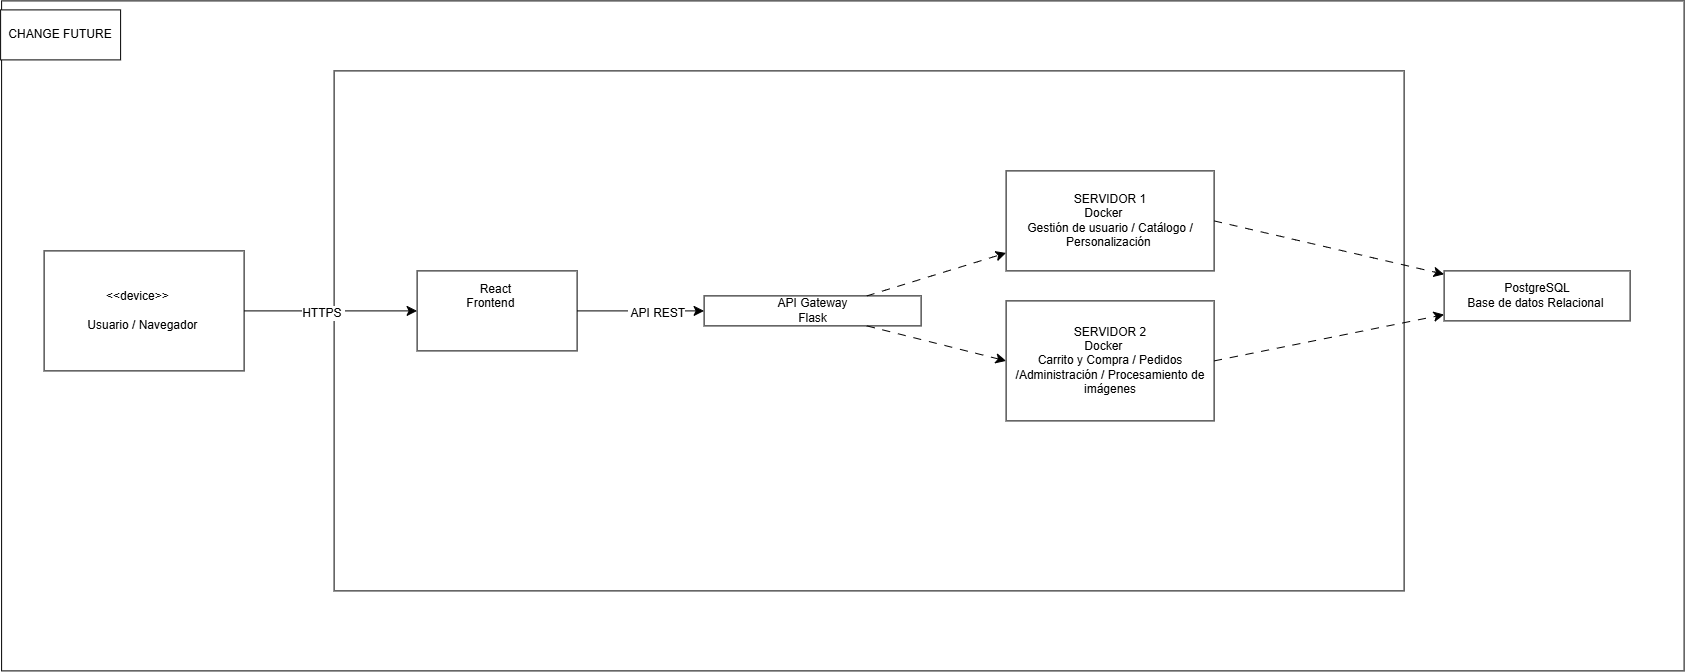

The diagram above was exported from draw.io. Its source (the exported page's mxGraphModel, read from the mxfile embedded in the PNG):
<mxGraphModel dx="3582" dy="1352" grid="1" gridSize="10" guides="1" tooltips="1" connect="1" arrows="1" fold="1" page="1" pageScale="1" pageWidth="827" pageHeight="1169" math="0" shadow="0">
  <root>
    <mxCell id="0" />
    <mxCell id="1" parent="0" />
    <mxCell id="p7iyzqW20eOjmf5e7B8a-1" parent="1" style="whiteSpace=wrap;html=1;" value="" vertex="1">
      <mxGeometry height="670" width="1682.5" x="-2.5" y="50" as="geometry" />
    </mxCell>
    <mxCell id="p7iyzqW20eOjmf5e7B8a-43" parent="1" style="whiteSpace=wrap;html=1;" value="" vertex="1">
      <mxGeometry height="520" width="1070" x="330" y="120" as="geometry" />
    </mxCell>
    <mxCell id="p7iyzqW20eOjmf5e7B8a-2" parent="1" style="whiteSpace=wrap;html=1;" value="CHANGE FUTURE" vertex="1">
      <mxGeometry height="50" width="120" x="-3.5" y="59" as="geometry" />
    </mxCell>
    <mxCell id="p7iyzqW20eOjmf5e7B8a-10" edge="1" parent="1" source="p7iyzqW20eOjmf5e7B8a-3" style="edgeStyle=none;curved=1;rounded=0;orthogonalLoop=1;jettySize=auto;html=1;fontSize=12;startSize=8;endSize=8;" target="p7iyzqW20eOjmf5e7B8a-9" value="">
      <mxGeometry relative="1" as="geometry" />
    </mxCell>
    <mxCell id="p7iyzqW20eOjmf5e7B8a-11" connectable="0" parent="p7iyzqW20eOjmf5e7B8a-10" style="edgeLabel;html=1;align=center;verticalAlign=middle;resizable=0;points=[];fontSize=12;" value="HTTPS&amp;nbsp;" vertex="1">
      <mxGeometry relative="1" x="-0.0937" y="-2" as="geometry">
        <mxPoint as="offset" />
      </mxGeometry>
    </mxCell>
    <mxCell id="p7iyzqW20eOjmf5e7B8a-3" parent="1" style="whiteSpace=wrap;html=1;" value="&amp;lt;&amp;lt;device&amp;gt;&amp;gt;&amp;nbsp; &amp;nbsp;&amp;nbsp;&lt;div&gt;&lt;br&gt;&lt;/div&gt;&lt;div&gt;Usuario / Navegador&amp;nbsp;&lt;/div&gt;" vertex="1">
      <mxGeometry height="120" width="200" x="40" y="300" as="geometry" />
    </mxCell>
    <mxCell id="p7iyzqW20eOjmf5e7B8a-9" parent="1" style="whiteSpace=wrap;html=1;" value="React&amp;nbsp;&lt;div&gt;Frontend&amp;nbsp; &amp;nbsp;&amp;nbsp;&lt;div&gt;&lt;br&gt;&lt;/div&gt;&lt;div&gt;&lt;span style=&quot;background-color: transparent; color: light-dark(rgb(0, 0, 0), rgb(255, 255, 255));&quot;&gt;&amp;nbsp;&lt;/span&gt;&lt;/div&gt;&lt;/div&gt;" vertex="1">
      <mxGeometry height="80" width="160" x="413" y="320" as="geometry" />
    </mxCell>
    <mxCell id="p7iyzqW20eOjmf5e7B8a-15" edge="1" parent="1" source="p7iyzqW20eOjmf5e7B8a-9" style="edgeStyle=none;curved=1;rounded=0;orthogonalLoop=1;jettySize=auto;html=1;fontSize=12;startSize=8;endSize=8;exitX=1;exitY=0.5;exitDx=0;exitDy=0;entryX=0;entryY=0.5;entryDx=0;entryDy=0;" target="p7iyzqW20eOjmf5e7B8a-14" value="">
      <mxGeometry relative="1" as="geometry">
        <Array as="points" />
        <mxPoint x="693" y="225" as="targetPoint" />
      </mxGeometry>
    </mxCell>
    <mxCell id="l8edeh8TMCYBvvPnLaGP-1" connectable="0" parent="p7iyzqW20eOjmf5e7B8a-15" style="edgeLabel;html=1;align=center;verticalAlign=middle;resizable=0;points=[];" value="&lt;span style=&quot;font-size: 12px;&quot;&gt;&amp;nbsp;API REST&lt;/span&gt;" vertex="1">
      <mxGeometry relative="1" x="0.2245" y="-2" as="geometry">
        <mxPoint as="offset" />
      </mxGeometry>
    </mxCell>
    <mxCell id="p7iyzqW20eOjmf5e7B8a-14" parent="1" style="whiteSpace=wrap;html=1;" value="API Gateway&lt;div&gt;Flask&lt;/div&gt;" vertex="1">
      <mxGeometry height="30" width="217" x="700" y="345" as="geometry" />
    </mxCell>
    <mxCell id="p7iyzqW20eOjmf5e7B8a-21" edge="1" parent="1" source="p7iyzqW20eOjmf5e7B8a-14" style="edgeStyle=none;curved=1;rounded=0;orthogonalLoop=1;jettySize=auto;html=1;fontSize=12;startSize=8;endSize=8;exitX=0.75;exitY=0;exitDx=0;exitDy=0;dashed=1;dashPattern=8 8;" target="p7iyzqW20eOjmf5e7B8a-18" value="">
      <mxGeometry relative="1" as="geometry">
        <mxPoint x="721.57" y="490" as="targetPoint" />
      </mxGeometry>
    </mxCell>
    <mxCell id="p7iyzqW20eOjmf5e7B8a-53" edge="1" parent="1" source="p7iyzqW20eOjmf5e7B8a-18" style="edgeStyle=none;curved=1;rounded=0;orthogonalLoop=1;jettySize=auto;html=1;exitX=1;exitY=0.5;exitDx=0;exitDy=0;fontSize=12;startSize=8;endSize=8;dashed=1;dashPattern=8 8;" target="p7iyzqW20eOjmf5e7B8a-44">
      <mxGeometry relative="1" as="geometry" />
    </mxCell>
    <mxCell id="p7iyzqW20eOjmf5e7B8a-18" parent="1" style="whiteSpace=wrap;html=1;" value="SERVIDOR 1&lt;div&gt;Docker&amp;nbsp; &amp;nbsp;&amp;nbsp;&lt;div&gt;Gestión de usuario / Catálogo / Personalización&amp;nbsp;&lt;/div&gt;&lt;/div&gt;" vertex="1">
      <mxGeometry height="100" width="208" x="1002" y="220" as="geometry" />
    </mxCell>
    <mxCell id="p7iyzqW20eOjmf5e7B8a-54" edge="1" parent="1" source="p7iyzqW20eOjmf5e7B8a-20" style="rounded=0;orthogonalLoop=1;jettySize=auto;html=1;exitX=1;exitY=0.5;exitDx=0;exitDy=0;fontSize=12;startSize=8;endSize=8;dashed=1;dashPattern=8 8;elbow=vertical;" target="p7iyzqW20eOjmf5e7B8a-44">
      <mxGeometry relative="1" as="geometry">
        <mxPoint x="1580" y="250" as="targetPoint" />
      </mxGeometry>
    </mxCell>
    <mxCell id="p7iyzqW20eOjmf5e7B8a-20" parent="1" style="whiteSpace=wrap;html=1;" value="SERVIDOR 2&lt;div&gt;Docker&amp;nbsp; &amp;nbsp;&amp;nbsp;&lt;div&gt;Carrito y Compra / Pedidos /Administración / Procesamiento de imágenes&lt;/div&gt;&lt;/div&gt;" vertex="1">
      <mxGeometry height="120" width="208" x="1002" y="350" as="geometry" />
    </mxCell>
    <mxCell id="p7iyzqW20eOjmf5e7B8a-44" parent="1" style="whiteSpace=wrap;html=1;" value="&lt;div&gt;&lt;span style=&quot;background-color: transparent; color: light-dark(rgb(0, 0, 0), rgb(255, 255, 255));&quot;&gt;PostgreSQL&lt;/span&gt;&lt;/div&gt;&lt;div&gt;Base de datos Relacional&amp;nbsp;&lt;/div&gt;" vertex="1">
      <mxGeometry height="50" width="186" x="1440" y="320" as="geometry" />
    </mxCell>
    <mxCell id="l8edeh8TMCYBvvPnLaGP-2" edge="1" parent="1" source="p7iyzqW20eOjmf5e7B8a-14" style="rounded=0;orthogonalLoop=1;jettySize=auto;html=1;exitX=0.75;exitY=1;exitDx=0;exitDy=0;fontSize=12;startSize=8;endSize=8;dashed=1;dashPattern=8 8;elbow=vertical;entryX=0;entryY=0.5;entryDx=0;entryDy=0;" target="p7iyzqW20eOjmf5e7B8a-20">
      <mxGeometry relative="1" as="geometry">
        <mxPoint x="920" y="547" as="sourcePoint" />
        <mxPoint x="1310" y="430" as="targetPoint" />
      </mxGeometry>
    </mxCell>
  </root>
</mxGraphModel>